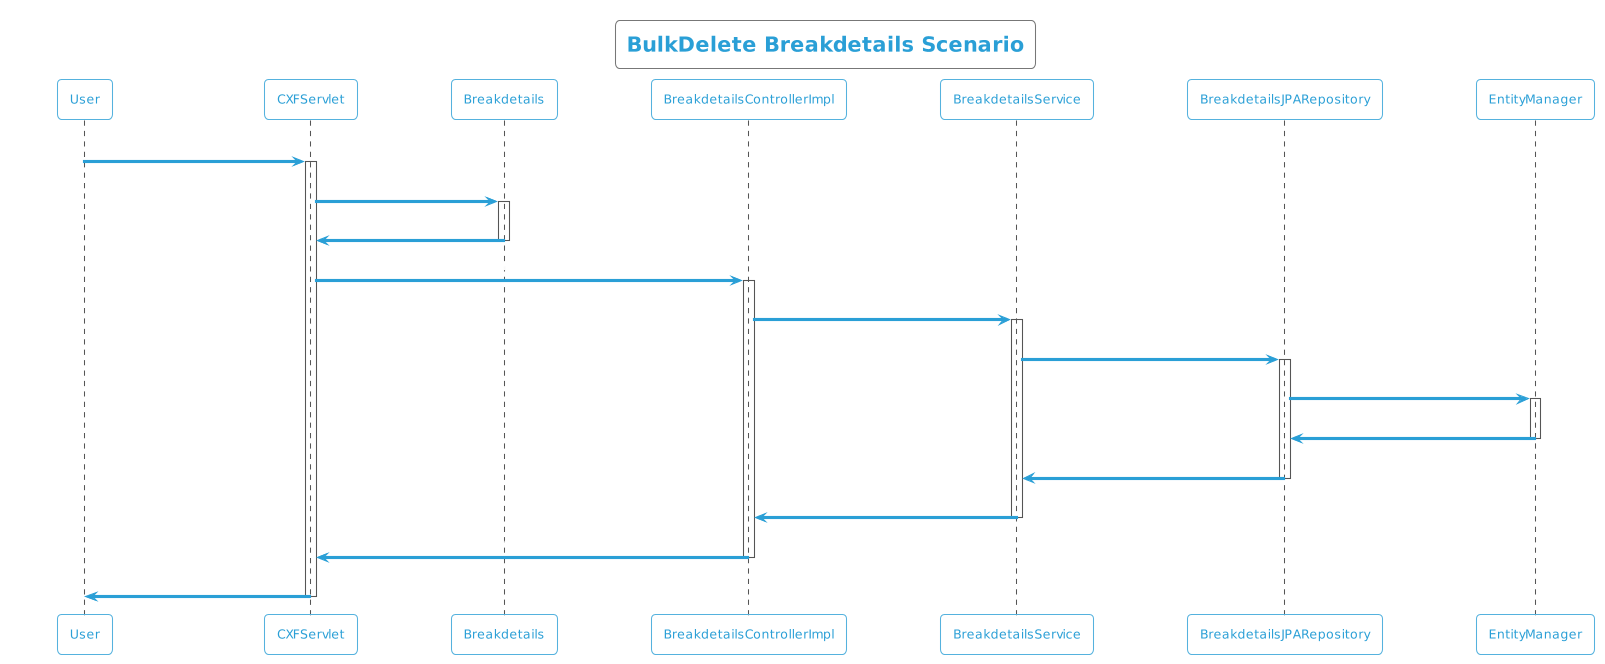

The diagram above was rendered by PlantUML. Its source (embedded in the PNG):
@startuml
!theme cyborg-outline
title BulkDelete Breakdetails Scenario
participant User
User -> CXFServlet: DELETE, Breakdetails
activate CXFServlet
CXFServlet -> Breakdetails: << bulkdelete >>
activate Breakdetails
Breakdetails -> CXFServlet: << instance >>
deactivate Breakdetails
CXFServlet -> BreakdetailsControllerImpl: bulkdelete(:List<Breakdetails>)
activate BreakdetailsControllerImpl
BreakdetailsControllerImpl -> BreakdetailsService: bulkDelete(:List<Breakdetails>)
activate BreakdetailsService
BreakdetailsService -> BreakdetailsJPARepository: deleteAll(:List<Breakdetails>)
activate BreakdetailsJPARepository
BreakdetailsJPARepository -> EntityManager: delete(:List<Breakdetails>)
activate EntityManager
EntityManager -> BreakdetailsJPARepository: << persisted Breakdetails >>
deactivate EntityManager
BreakdetailsJPARepository -> BreakdetailsService: << persisted Breakdetails >>
deactivate BreakdetailsJPARepository
BreakdetailsService -> BreakdetailsControllerImpl: << persisted Breakdetails >>
deactivate BreakdetailsService
BreakdetailsControllerImpl -> CXFServlet: << persisted Breakdetails >>
deactivate BreakdetailsControllerImpl
CXFServlet -> User: marshalled Breakdetails XML
deactivate CXFServlet
@enduml